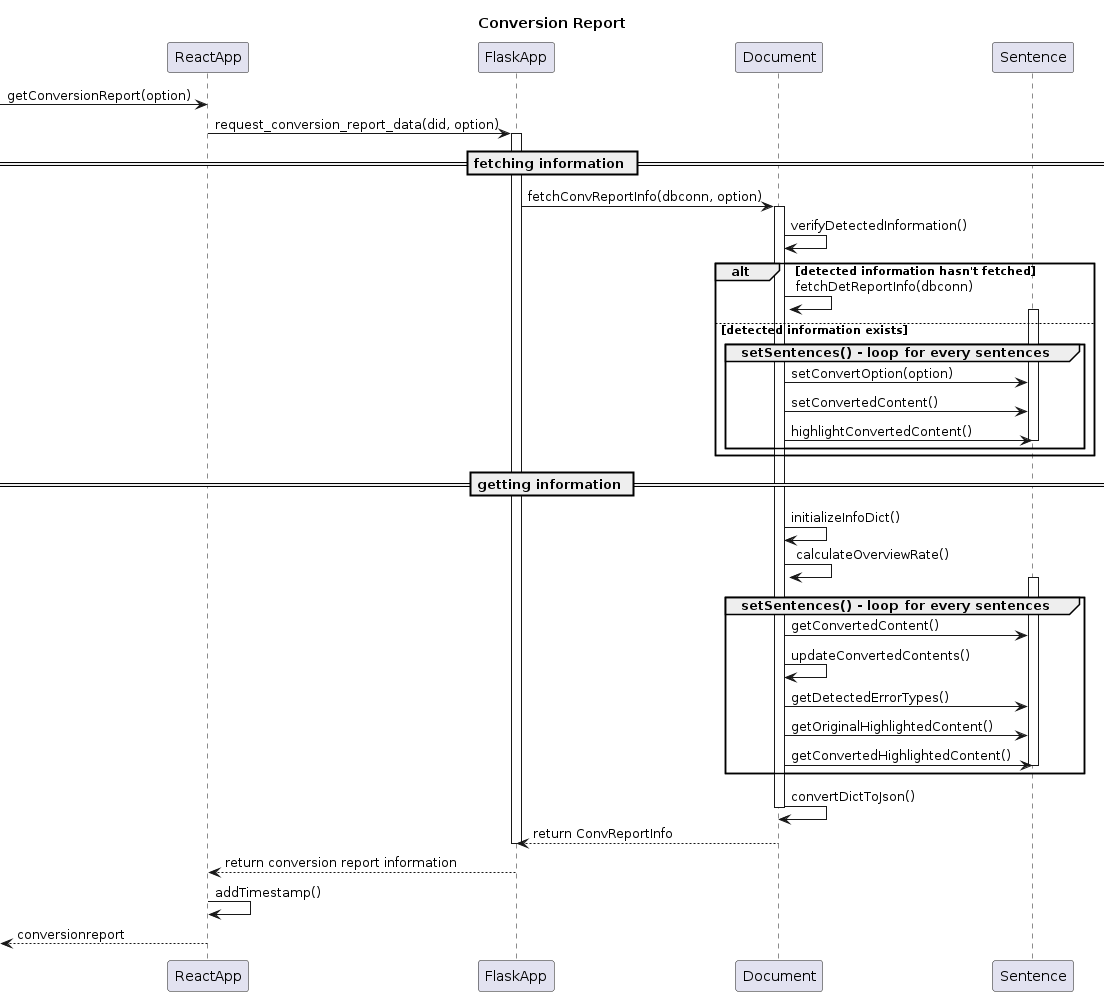

The diagram above was rendered by PlantUML. Its source (embedded in the PNG):
@startuml
title Conversion Report 
-> ReactApp: getConversionReport(option)
ReactApp -> FlaskApp: request_conversion_report_data(did, option)
activate FlaskApp
  == fetching information == 
  FlaskApp -> Document: fetchConvReportInfo(dbconn, option)
  activate Document
    Document -> Document: verifyDetectedInformation()
    alt detected information hasn't fetched
      Document -> Document: fetchDetReportInfo(dbconn)
    else detected information exists
      group setSentences() - loop for every sentences
      activate Sentence
        Document -> Sentence: setConvertOption(option)
        Document -> Sentence: setConvertedContent()
        Document -> Sentence: highlightConvertedContent()
      deactivate Sentence
      end
    end 
  == getting information == 
    Document -> Document: initializeInfoDict()
    Document -> Document: calculateOverviewRate()
    group setSentences() - loop for every sentences
      activate Sentence
        Document -> Sentence: getConvertedContent()
        Document -> Document: updateConvertedContents()
        Document -> Sentence: getDetectedErrorTypes()
        Document -> Sentence: getOriginalHighlightedContent()
        Document -> Sentence: getConvertedHighlightedContent()
      deactivate Sentence
    end
    Document -> Document: convertDictToJson()
  deactivate Document
  Document --> FlaskApp: return ConvReportInfo
deactivate FlaskApp
FlaskApp --> ReactApp: return conversion report information
ReactApp -> ReactApp: addTimestamp()
<-- ReactApp: conversionreport
@enduml